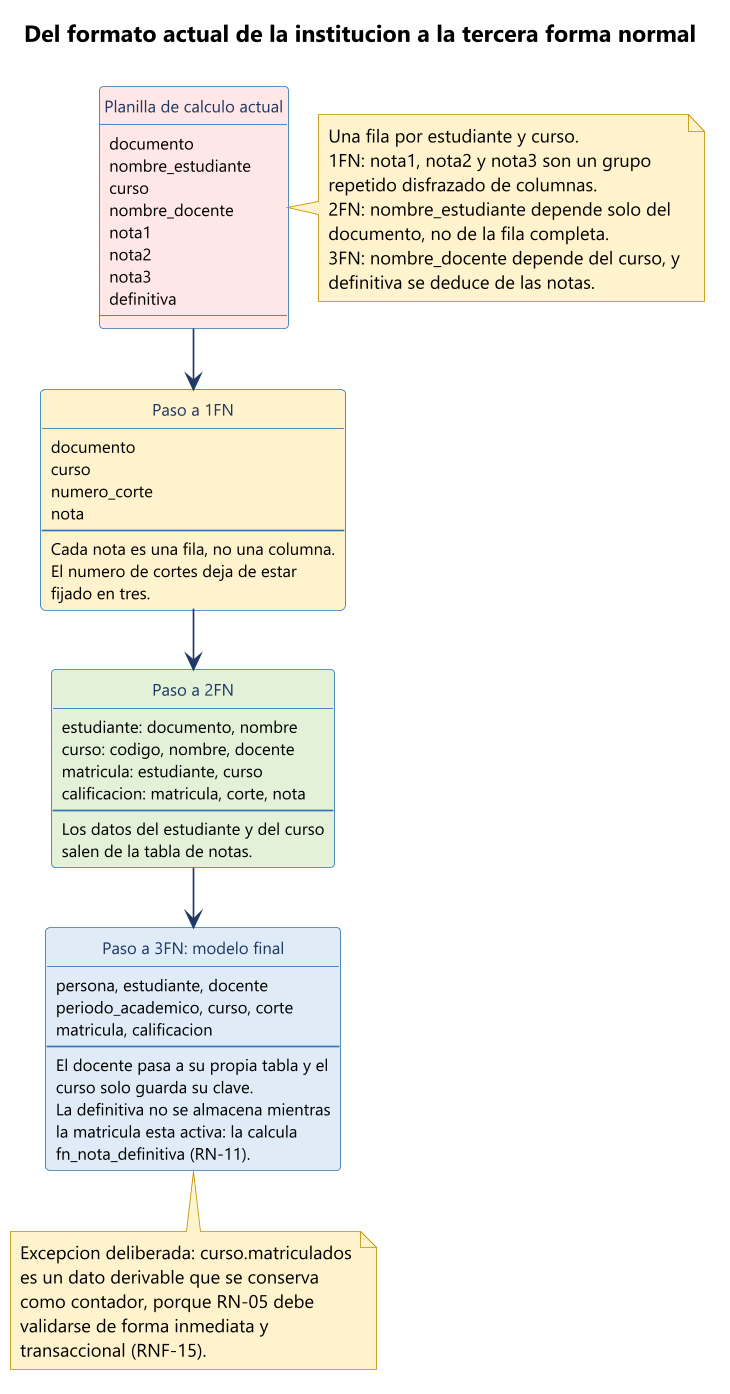

The diagram above was rendered by PlantUML. Its source (embedded in the PNG):
@startuml 05-normalizacion
!pragma layout smetana
skinparam dpi 160
skinparam defaultFontName "Segoe UI"
skinparam defaultFontSize 11
skinparam shadowing false
skinparam backgroundColor #FFFFFF
skinparam ArrowColor #1F3864
skinparam ArrowFontSize 10
skinparam class {
  BorderColor #2E75B6
  BackgroundColor #FFFFFF
  FontColor #1F3864
  HeaderBackgroundColor #DEEBF7
  AttributeFontSize 10
}
skinparam note {
  BackgroundColor #FFF2CC
  BorderColor #BF9000
}
hide circle

title Del formato actual de la institucion a la tercera forma normal

entity planilla as "Planilla de calculo actual" #FFE6E6 {
  documento
  nombre_estudiante
  curso
  nombre_docente
  nota1
  nota2
  nota3
  definitiva
}

note right of planilla
  Una fila por estudiante y curso.
  1FN: nota1, nota2 y nota3 son un grupo
  repetido disfrazado de columnas.
  2FN: nombre_estudiante depende solo del
  documento, no de la fila completa.
  3FN: nombre_docente depende del curso, y
  definitiva se deduce de las notas.
end note

entity n1 as "Paso a 1FN" #FFF2CC {
  documento
  curso
  numero_corte
  nota
  --
  Cada nota es una fila, no una columna.
  El numero de cortes deja de estar
  fijado en tres.
}

entity n2 as "Paso a 2FN" #E2F0D9 {
  estudiante: documento, nombre
  curso: codigo, nombre, docente
  matricula: estudiante, curso
  calificacion: matricula, corte, nota
  --
  Los datos del estudiante y del curso
  salen de la tabla de notas.
}

entity n3 as "Paso a 3FN: modelo final" #DEEBF7 {
  persona, estudiante, docente
  periodo_academico, curso, corte
  matricula, calificacion
  --
  El docente pasa a su propia tabla y el
  curso solo guarda su clave.
  La definitiva no se almacena mientras
  la matricula esta activa: la calcula
  fn_nota_definitiva (RN-11).
}

planilla --> n1
n1 --> n2
n2 --> n3

note bottom of n3
  Excepcion deliberada: curso.matriculados
  es un dato derivable que se conserva
  como contador, porque RN-05 debe
  validarse de forma inmediata y
  transaccional (RNF-15).
end note
@enduml